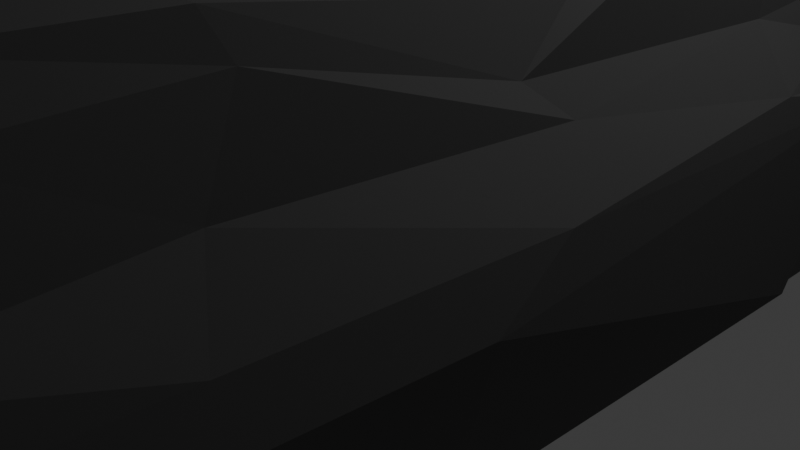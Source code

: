 # Source: RockBorder.blend  (saved by Blender 5.0.119; exported with 4.5.12 LTS)
import bpy
from mathutils import Matrix  # noqa: F401  (used for matrix-valued properties, if any)

bpy.ops.wm.read_factory_settings(use_empty=True)
scene = bpy.context.scene
scene.name = 'Scene'

# ---- collections
col_collection = bpy.data.collections.new('Collection'); scene.collection.children.link(col_collection)
col_summer = bpy.data.collections.new('Summer'); col_collection.children.link(col_summer)
col_winter = bpy.data.collections.new('Winter'); col_collection.children.link(col_winter)
col_night = bpy.data.collections.new('Night'); col_collection.children.link(col_night)
col_psy = bpy.data.collections.new('Psy'); col_collection.children.link(col_psy)
col_setup = bpy.data.collections.new('Setup'); col_collection.children.link(col_setup)

# ---- materials (node trees are filled in below, after node groups)
mat_stone = bpy.data.materials.new('Stone')

# ---- material node trees
mat_stone.use_nodes = True; mat_stone.node_tree.nodes.clear()
_N = mat_stone.node_tree.nodes; _L = mat_stone.node_tree.links
n0 = _N.new('ShaderNodeBsdfPrincipled'); n0.name = 'Principled BSDF'; n0.location = (-200, 100)
n0.inputs[0].default_value = (0.08503, 0.08503, 0.08503, 1.0)
n0.inputs[2].default_value = 0.8077
n1 = _N.new('ShaderNodeOutputMaterial'); n1.name = 'Material Output'; n1.location = (200, 100)
_L.new(n0.outputs[0], n1.inputs[0])
n1.is_active_output = True

# ---- world
world_world = bpy.data.worlds.new('World'); scene.world = world_world
world_world.use_nodes = True; world_world.node_tree.nodes.clear()
_N = world_world.node_tree.nodes; _L = world_world.node_tree.links
n0 = _N.new('ShaderNodeOutputWorld'); n0.name = 'World Output'; n0.location = (200, 100)
n1 = _N.new('ShaderNodeBackground'); n1.name = 'Background'; n1.location = (-200, 100)
n1.inputs[0].default_value = (0.05088, 0.05088, 0.05088, 1.0)
_L.new(n1.outputs[0], n0.inputs[0])
n0.is_active_output = True
world_world.color = (0.05088, 0.05088, 0.05088)
world_world.sun_shadow_jitter_overblur = 0.0

# ---- cameras
cam_camera = bpy.data.cameras.new('Camera')
cam_camera.clip_end = 100.0
cam_camera.ortho_scale = 7.314

# ---- lights
light_light = bpy.data.lights.new('Light', 'POINT')
light_light.energy = 1000.0
light_light.shadow_soft_size = 0.1
light_light_001 = bpy.data.lights.new('Light.001', 'POINT')
light_light_001.energy = 1000.0
light_light_001.shadow_soft_size = 0.1

# ---- meshes
me_cube_004 = bpy.data.meshes.new('Cube.004')
me_cube_004.from_pydata([(-3.631, -9.424, 2.405), (-4.41, 4.18, 4.595), (1.115, -8.742, -0.2695), (0.9442, -5.099, 3.055), (0.9263, 8.307, -0.1074), (0.9492, 6.342, 2.104), (-4.412, -3.532, 4.524), (-0.2566, 7.005, 2.767), (0.8228, 6.859, 1.36), (1.788, -0.451, -0.4442), (0.9281, 1.311, 2.222), (1.179, -6.256, 1.249), (-0.2984, -9.303, 2.719), (-0.3077, 0.1825, 3.059), (1.299, 1.078, 1.144), (-4.451, -0.2719, 2.777), (0.7489, 6.321, 2.269), (0.9274, 6.907, 0.7476), (1.166, 7.941, -0.3132), (1.022, -2.862, 2.953), (1.272, -6.689, 0.3198), (0.5575, -8.707, -3.453), (-1.772, -9.406, 2.583), (-4.49, -5.411, 3.361), (0.5564, 8.134, 0.04871), (-3.499, 6.88, 2.339), (0.8595, 6.669, 1.742), (1.388, -6.054, -0.4514), (0.9751, 4.486, 4.007), (1.102, -5.021, 2.471), (0.1422, -9.27, 2.48), (0.1403, -5.149, 3.375), (-0.3698, 4.459, 5.091), (0.6564, 3.274, 4.481), (-4.352, 0.8025, 3.494), (0.7817, 0.03604, -3.282), (0.6999, -8.808, 1.072), (1.098, -2.989, 1.323), (1.01, 4.81, 1.338), (1.782, 0.5516, 0.3547), (1.1, 0.4894, 1.621), (0.6085, 7.639, 1.477), (0.1153, 7.259, 2.475), (0.5436, 7.528, 1.812), (1.07, -2.583, 2.456), (0.6682, -5.588, -3.279), (-1.018, -4.95, 3.414), (0.5221, -3.466, 3.303), (0.7091, 4.754, 4.312), (-3.895, 2.037, 3.364), (0.6412, 7.43, -3.55), (0.8329, -8.563, 0.2746), (0.607, -8.794, 1.841), (1.504, -3.308, 0.3365), (1.413, 5.106, 0.4107), (1.23, 4.468, 3.557), (0.5182, 8.033, 0.5275)], [], [(42, 7, 16, 43), (43, 16, 5, 26), (41, 43, 26, 8), (14, 40, 44, 37), (40, 10, 19, 44), (44, 19, 3, 29), (37, 44, 29, 11), (35, 9, 27, 45), (45, 27, 2, 21), (13, 34, 46, 31), (34, 6, 23, 46), (46, 23, 0, 22), (31, 46, 22, 12), (10, 33, 47, 19), (33, 13, 31, 47), (47, 31, 12, 30), (19, 47, 30, 3), (5, 16, 48, 28), (16, 7, 32, 48), (48, 32, 13, 33), (28, 48, 33, 10), (7, 25, 49, 32), (25, 1, 15, 49), (49, 15, 6, 34), (32, 49, 34, 13), (24, 4, 18, 50), (50, 18, 9, 35), (2, 20, 51, 21), (20, 11, 36, 51), (11, 29, 52, 36), (29, 3, 30, 52), (9, 39, 53, 27), (39, 14, 37, 53), (53, 37, 11, 20), (27, 53, 20, 2), (4, 17, 54, 18), (17, 8, 38, 54), (54, 38, 14, 39), (18, 54, 39, 9), (8, 26, 55, 38), (26, 5, 28, 55), (55, 28, 10, 40), (38, 55, 40, 14), (56, 41, 8, 17), (24, 56, 17, 4)])
_uv = me_cube_004.uv_layers.new(name='UVMap')
_uv.uv.foreach_set('vector', [0.5625, 0.375, 0.625, 0.375, 0.625, 0.4375, 0.5625, 0.4375, 0.5625, 0.4375, 0.625, 0.4375, 0.625, 0.5, 0.5625, 0.5, 0.5, 0.4375, 0.5625, 0.4375, 0.5625, 0.5, 0.5, 0.5, 0.5, 0.625, 0.5625, 0.625, 0.5625, 0.6875, 0.5, 0.6875, 0.5625, 0.625, 0.625, 0.625, 0.625, 0.6875, 0.5625, 0.6875, 0.5625, 0.6875, 0.625, 0.6875, 0.625, 0.75, 0.5625, 0.75, 0.5, 0.6875, 0.5625, 0.6875, 0.5625, 0.75, 0.5, 0.75, 0.3125, 0.625, 0.375, 0.625, 0.375, 0.6875, 0.3125, 0.6875, 0.3125, 0.6875, 0.375, 0.6875, 0.375, 0.75, 0.3125, 0.75, 0.75, 0.625, 0.8125, 0.625, 0.8125, 0.6875, 0.75, 0.6875, 0.8125, 0.625, 0.875, 0.625, 0.875, 0.6875, 0.8125, 0.6875, 0.8125, 0.6875, 0.875, 0.6875, 0.875, 0.75, 0.8125, 0.75, 0.75, 0.6875, 0.8125, 0.6875, 0.8125, 0.75, 0.75, 0.75, 0.625, 0.625, 0.6875, 0.625, 0.6875, 0.6875, 0.625, 0.6875, 0.6875, 0.625, 0.75, 0.625, 0.75, 0.6875, 0.6875, 0.6875, 0.6875, 0.6875, 0.75, 0.6875, 0.75, 0.75, 0.6875, 0.75, 0.625, 0.6875, 0.6875, 0.6875, 0.6875, 0.75, 0.625, 0.75, 0.625, 0.5, 0.6875, 0.5, 0.6875, 0.5625, 0.625, 0.5625, 0.6875, 0.5, 0.75, 0.5, 0.75, 0.5625, 0.6875, 0.5625, 0.6875, 0.5625, 0.75, 0.5625, 0.75, 0.625, 0.6875, 0.625, 0.625, 0.5625, 0.6875, 0.5625, 0.6875, 0.625, 0.625, 0.625, 0.75, 0.5, 0.8125, 0.5, 0.8125, 0.5625, 0.75, 0.5625, 0.8125, 0.5, 0.875, 0.5, 0.875, 0.5625, 0.8125, 0.5625, 0.8125, 0.5625, 0.875, 0.5625, 0.875, 0.625, 0.8125, 0.625, 0.75, 0.5625, 0.8125, 0.5625, 0.8125, 0.625, 0.75, 0.625, 0.3125, 0.5, 0.375, 0.5, 0.375, 0.5625, 0.3125, 0.5625, 0.3125, 0.5625, 0.375, 0.5625, 0.375, 0.625, 0.3125, 0.625, 0.375, 0.75, 0.4375, 0.75, 0.4375, 0.8125, 0.375, 0.8125, 0.4375, 0.75, 0.5, 0.75, 0.5, 0.8125, 0.4375, 0.8125, 0.5, 0.75, 0.5625, 0.75, 0.5625, 0.8125, 0.5, 0.8125, 0.5625, 0.75, 0.625, 0.75, 0.625, 0.8125, 0.5625, 0.8125, 0.375, 0.625, 0.4375, 0.625, 0.4375, 0.6875, 0.375, 0.6875, 0.4375, 0.625, 0.5, 0.625, 0.5, 0.6875, 0.4375, 0.6875, 0.4375, 0.6875, 0.5, 0.6875, 0.5, 0.75, 0.4375, 0.75, 0.375, 0.6875, 0.4375, 0.6875, 0.4375, 0.75, 0.375, 0.75, 0.375, 0.5, 0.4375, 0.5, 0.4375, 0.5625, 0.375, 0.5625, 0.4375, 0.5, 0.5, 0.5, 0.5, 0.5625, 0.4375, 0.5625, 0.4375, 0.5625, 0.5, 0.5625, 0.5, 0.625, 0.4375, 0.625, 0.375, 0.5625, 0.4375, 0.5625, 0.4375, 0.625, 0.375, 0.625, 0.5, 0.5, 0.5625, 0.5, 0.5625, 0.5625, 0.5, 0.5625, 0.5625, 0.5, 0.625, 0.5, 0.625, 0.5625, 0.5625, 0.5625, 0.5625, 0.5625, 0.625, 0.5625, 0.625, 0.625, 0.5625, 0.625, 0.5, 0.5625, 0.5625, 0.5625, 0.5625, 0.625, 0.5, 0.625, 0.4375, 0.4375, 0.5, 0.4375, 0.5, 0.5, 0.4375, 0.5, 0.375, 0.4375, 0.4375, 0.4375, 0.4375, 0.5, 0.375, 0.5])
me_cube_004.materials.append(mat_stone)
me_cube_004.update()

# ---- objects
ob_cube = bpy.data.objects.new('Cube', me_cube_004)
ob_cube_001 = bpy.data.objects.new('Cube.001', me_cube_004)
ob_cube_002 = bpy.data.objects.new('Cube.002', me_cube_004)
ob_camera = bpy.data.objects.new('Camera', cam_camera)
ob_light = bpy.data.objects.new('Light', light_light)
ob_light_001 = bpy.data.objects.new('Light.001', light_light_001)

# ---- transforms, parenting, visibility, modifiers, constraints
ob_cube.location = (0.0, 0.0, 0.0)
ob_cube_001.location = (0.0, 16.0, 0.0)
ob_cube_002.location = (0.0, -16.0, 0.0)
ob_camera.location = (7.359, -6.926, 4.958)
ob_camera.rotation_euler = (1.109, 0.0, 0.8149)
ob_camera.lock_rotations_4d = False
ob_camera.empty_display_type = 'ARROWS'
ob_camera.color = (0.0, 0.0, 0.0, 0.0)
ob_camera.display_type = 'WIRE'
ob_camera.lineart.crease_threshold = 0.0
ob_light.location = (4.745, 5.953, 9.176)
ob_light.rotation_euler = (0.6503, 0.05522, 1.866)
ob_light.lock_rotations_4d = False
ob_light.empty_display_type = 'ARROWS'
ob_light.color = (0.0, 0.0, 0.0, 0.0)
ob_light.lineart.crease_threshold = 0.0
ob_light_001.location = (-8.396, -1.158, 9.176)
ob_light_001.rotation_euler = (0.6503, 0.05522, 1.866)
ob_light_001.lock_rotations_4d = False
ob_light_001.empty_display_type = 'ARROWS'
ob_light_001.color = (0.0, 0.0, 0.0, 0.0)
ob_light_001.lineart.crease_threshold = 0.0

# ---- collection membership
col_summer.objects.link(ob_cube)
col_summer.objects.link(ob_cube_001)
col_summer.objects.link(ob_cube_002)
col_setup.objects.link(ob_camera)
col_setup.objects.link(ob_light)
col_setup.objects.link(ob_light_001)

# ---- scene / render settings (as saved in the file)
scene.camera = ob_camera
scene.frame_start = 1; scene.frame_end = 250; scene.frame_set(0)
scene.render.engine = 'BLENDER_EEVEE_NEXT'
scene.render.bake_bias = 0.0
scene.render.bake_samples = 0
scene.cycles.sampling_pattern = 'TABULATED_SOBOL'
scene.eevee.use_volume_custom_range = False
bpy.context.view_layer.update()
